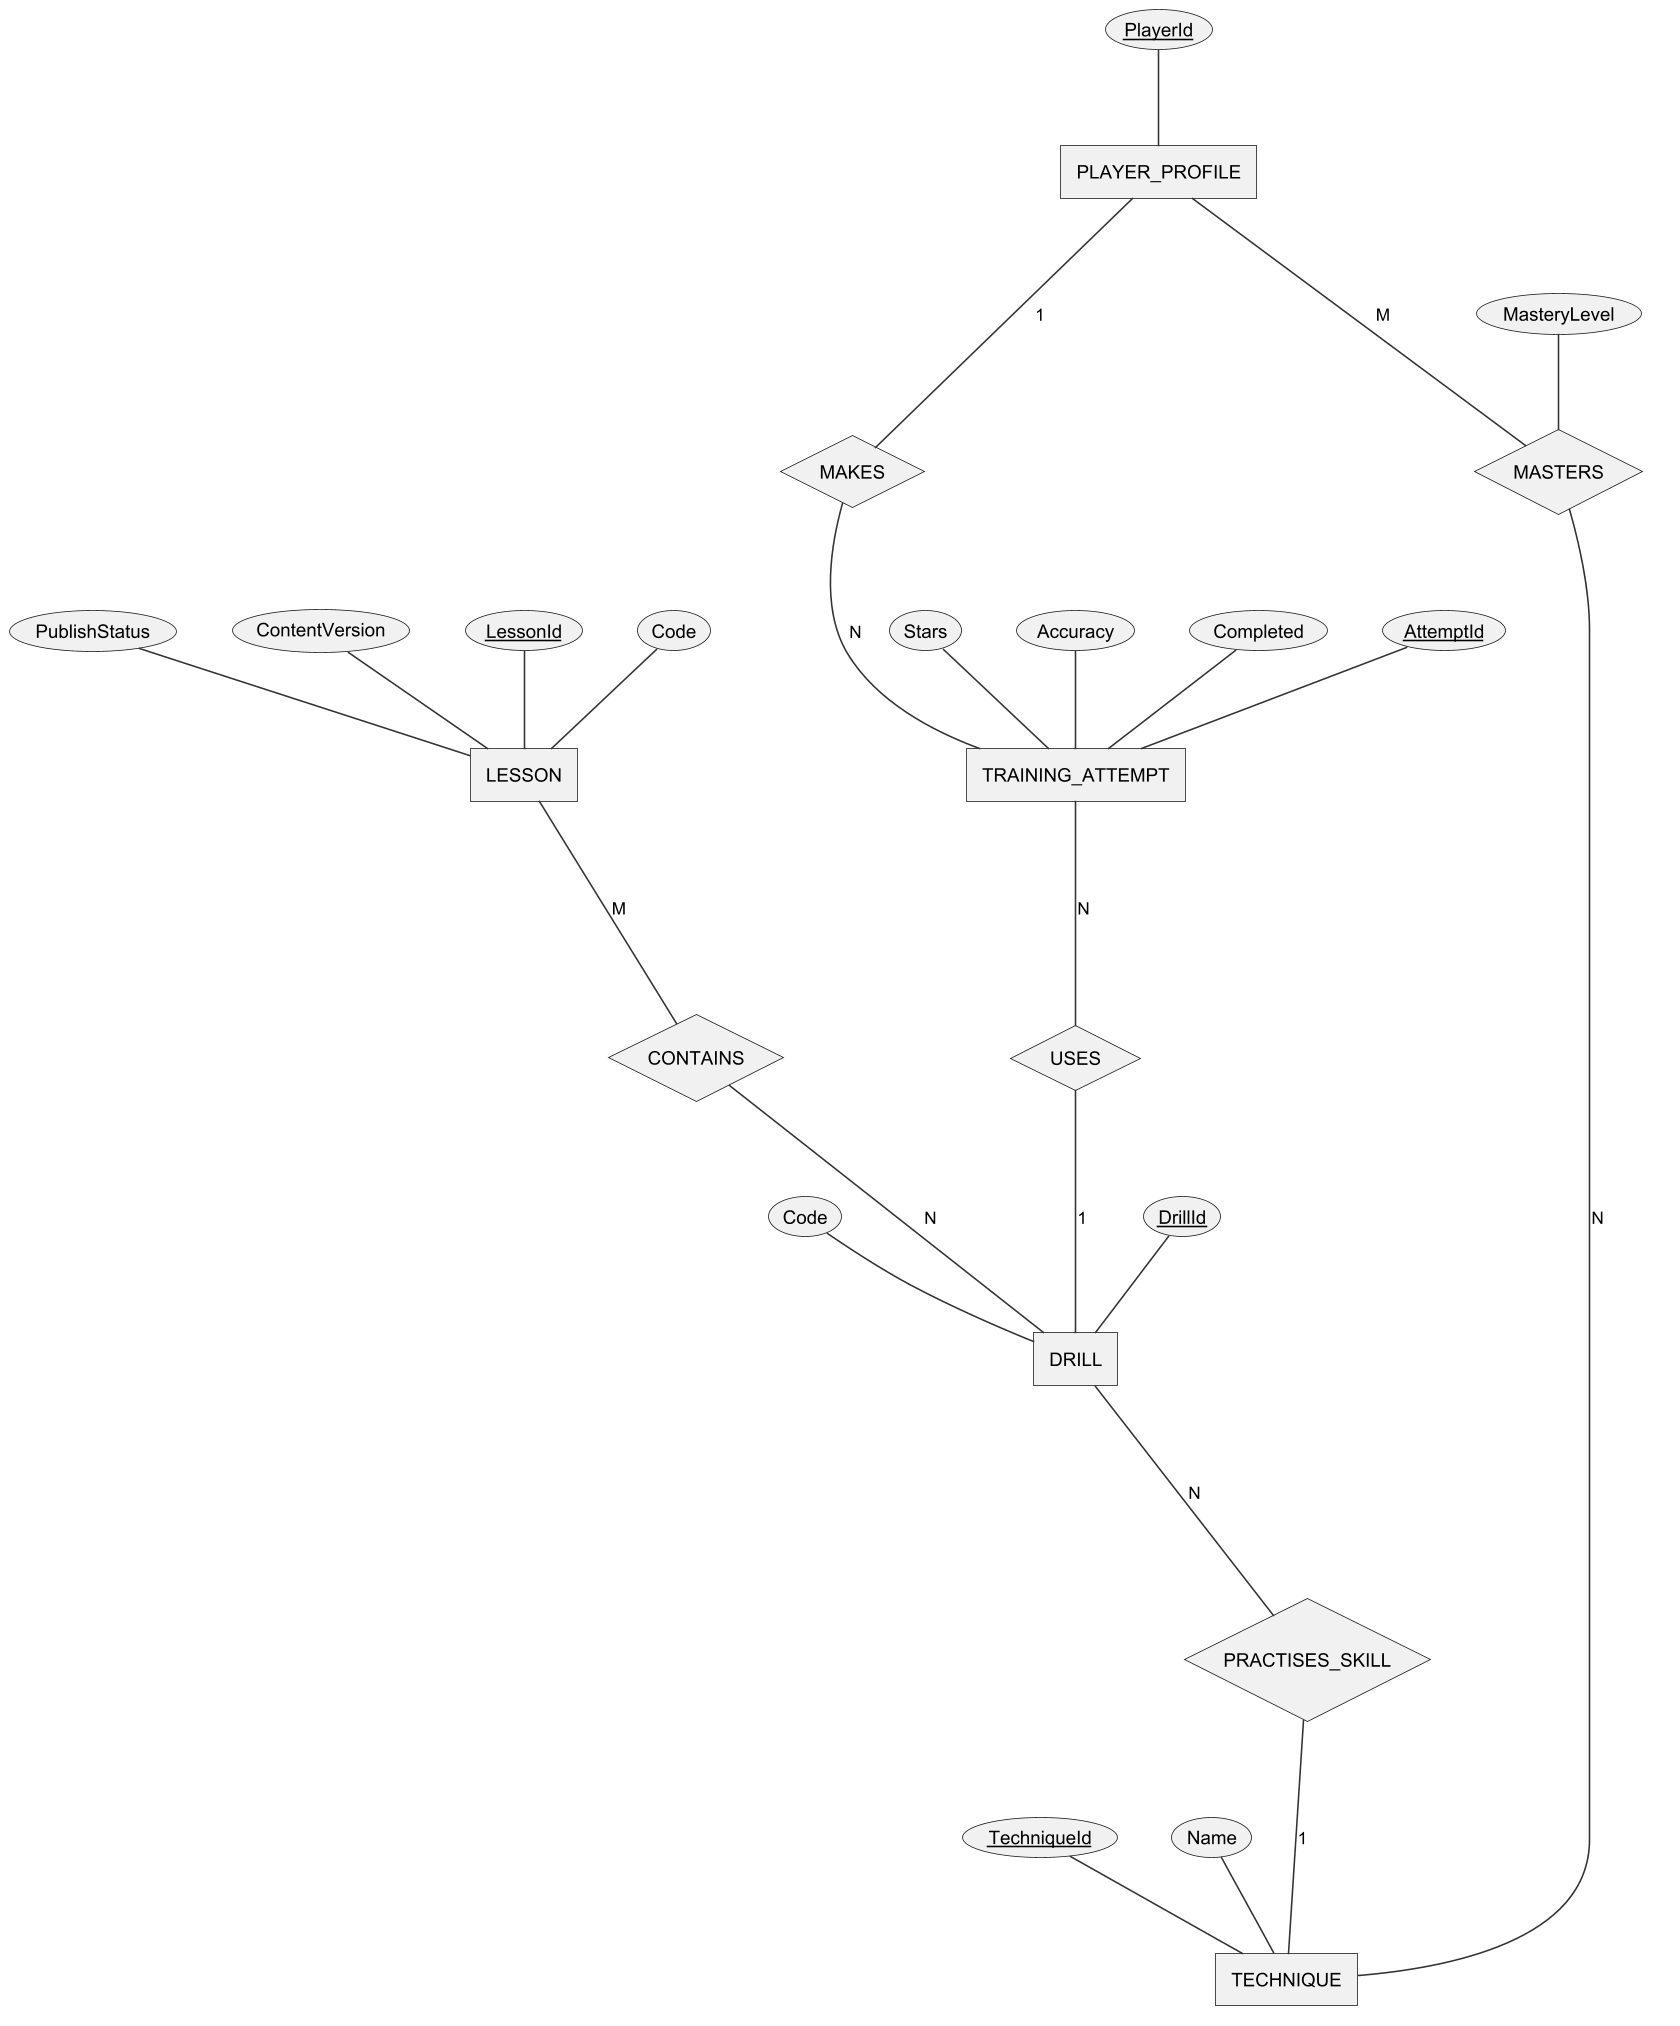

The diagram above was rendered by PlantUML. Its source (embedded in the PNG):
@startchen r3_cerd_training
!include _style.iuml
entity TECHNIQUE {
  TechniqueId <<key>>
  Name
}
entity LESSON {
  LessonId <<key>>
  Code
  PublishStatus
  ContentVersion
}
entity DRILL {
  DrillId <<key>>
  Code
}
entity PLAYER_PROFILE {
  PlayerId <<key>>
}
entity TRAINING_ATTEMPT {
  AttemptId <<key>>
  Stars
  Accuracy
  Completed
}
relationship CONTAINS {
}
relationship PRACTISES_SKILL {
}
relationship MAKES {
}
relationship USES {
}
relationship MASTERS {
  MasteryLevel
}
LESSON -M- CONTAINS
CONTAINS -N- DRILL
DRILL -N- PRACTISES_SKILL
PRACTISES_SKILL -1- TECHNIQUE
PLAYER_PROFILE -1- MAKES
MAKES -N- TRAINING_ATTEMPT
TRAINING_ATTEMPT -N- USES
USES -1- DRILL
PLAYER_PROFILE -M- MASTERS
MASTERS -N- TECHNIQUE
@endchen